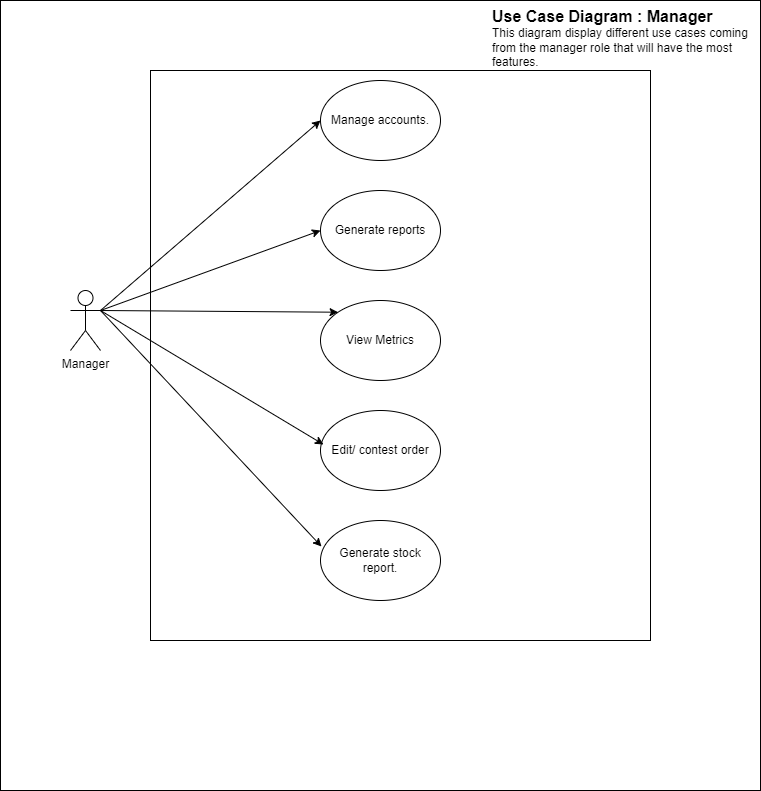

The diagram above was exported from draw.io. Its source (the exported page's mxGraphModel, read from the mxfile embedded in the PNG):
<mxGraphModel dx="1140" dy="753" grid="1" gridSize="10" guides="1" tooltips="1" connect="1" arrows="1" fold="1" page="1" pageScale="1" pageWidth="850" pageHeight="1100" math="0" shadow="0">
  <root>
    <mxCell id="0" />
    <mxCell id="1" parent="0" />
    <mxCell id="Geyl7_EebqRq-9yOI0mB-1" value="" style="rounded=0;whiteSpace=wrap;html=1;" vertex="1" parent="1">
      <mxGeometry x="40" y="90" width="760" height="790" as="geometry" />
    </mxCell>
    <mxCell id="Geyl7_EebqRq-9yOI0mB-2" value="Manager" style="shape=umlActor;verticalLabelPosition=bottom;verticalAlign=top;html=1;outlineConnect=0;" vertex="1" parent="1">
      <mxGeometry x="110" y="380" width="30" height="60" as="geometry" />
    </mxCell>
    <mxCell id="Geyl7_EebqRq-9yOI0mB-8" value="" style="rounded=0;whiteSpace=wrap;html=1;" vertex="1" parent="1">
      <mxGeometry x="190" y="160" width="500" height="570" as="geometry" />
    </mxCell>
    <mxCell id="Geyl7_EebqRq-9yOI0mB-3" value="Manage accounts." style="ellipse;whiteSpace=wrap;html=1;" vertex="1" parent="1">
      <mxGeometry x="360" y="170" width="120" height="80" as="geometry" />
    </mxCell>
    <mxCell id="Geyl7_EebqRq-9yOI0mB-4" value="Generate reports" style="ellipse;whiteSpace=wrap;html=1;" vertex="1" parent="1">
      <mxGeometry x="360" y="280" width="120" height="80" as="geometry" />
    </mxCell>
    <mxCell id="Geyl7_EebqRq-9yOI0mB-5" value="View Metrics" style="ellipse;whiteSpace=wrap;html=1;" vertex="1" parent="1">
      <mxGeometry x="360" y="390" width="120" height="80" as="geometry" />
    </mxCell>
    <mxCell id="Geyl7_EebqRq-9yOI0mB-6" value="Edit/ contest order" style="ellipse;whiteSpace=wrap;html=1;" vertex="1" parent="1">
      <mxGeometry x="360" y="500" width="120" height="80" as="geometry" />
    </mxCell>
    <mxCell id="Geyl7_EebqRq-9yOI0mB-7" value="Generate stock report." style="ellipse;whiteSpace=wrap;html=1;" vertex="1" parent="1">
      <mxGeometry x="360" y="610" width="120" height="80" as="geometry" />
    </mxCell>
    <mxCell id="Geyl7_EebqRq-9yOI0mB-9" value="" style="endArrow=classic;html=1;rounded=0;entryX=0;entryY=0.5;entryDx=0;entryDy=0;exitX=1;exitY=0.3333333333333333;exitDx=0;exitDy=0;exitPerimeter=0;" edge="1" parent="1" source="Geyl7_EebqRq-9yOI0mB-2" target="Geyl7_EebqRq-9yOI0mB-3">
      <mxGeometry width="50" height="50" relative="1" as="geometry">
        <mxPoint x="170" y="360" as="sourcePoint" />
        <mxPoint x="220" y="310" as="targetPoint" />
      </mxGeometry>
    </mxCell>
    <mxCell id="Geyl7_EebqRq-9yOI0mB-10" value="" style="endArrow=classic;html=1;rounded=0;entryX=0;entryY=0.5;entryDx=0;entryDy=0;" edge="1" parent="1" target="Geyl7_EebqRq-9yOI0mB-4">
      <mxGeometry width="50" height="50" relative="1" as="geometry">
        <mxPoint x="140" y="400" as="sourcePoint" />
        <mxPoint x="370" y="260" as="targetPoint" />
      </mxGeometry>
    </mxCell>
    <mxCell id="Geyl7_EebqRq-9yOI0mB-11" value="" style="endArrow=classic;html=1;rounded=0;entryX=0;entryY=0;entryDx=0;entryDy=0;" edge="1" parent="1" target="Geyl7_EebqRq-9yOI0mB-5">
      <mxGeometry width="50" height="50" relative="1" as="geometry">
        <mxPoint x="140" y="400" as="sourcePoint" />
        <mxPoint x="370" y="330" as="targetPoint" />
      </mxGeometry>
    </mxCell>
    <mxCell id="Geyl7_EebqRq-9yOI0mB-15" value="" style="endArrow=classic;html=1;rounded=0;entryX=0.025;entryY=0.425;entryDx=0;entryDy=0;entryPerimeter=0;" edge="1" parent="1" target="Geyl7_EebqRq-9yOI0mB-6">
      <mxGeometry width="50" height="50" relative="1" as="geometry">
        <mxPoint x="140" y="400" as="sourcePoint" />
        <mxPoint x="340" y="440" as="targetPoint" />
      </mxGeometry>
    </mxCell>
    <mxCell id="Geyl7_EebqRq-9yOI0mB-18" value="" style="endArrow=classic;html=1;rounded=0;entryX=0.008;entryY=0.325;entryDx=0;entryDy=0;entryPerimeter=0;" edge="1" parent="1" target="Geyl7_EebqRq-9yOI0mB-7">
      <mxGeometry width="50" height="50" relative="1" as="geometry">
        <mxPoint x="140" y="400" as="sourcePoint" />
        <mxPoint x="373" y="544" as="targetPoint" />
      </mxGeometry>
    </mxCell>
    <object placeholders="1" c4Name="Use Case Diagram : Manager" c4Type="ContainerDiagramTitle" c4Description="This diagram display different use cases coming from the manager role that will have the most features." label="&lt;font style=&quot;font-size: 16px&quot;&gt;&lt;b&gt;&lt;div style=&quot;text-align: left&quot;&gt;%c4Name%&lt;/div&gt;&lt;/b&gt;&lt;/font&gt;&lt;div style=&quot;text-align: left&quot;&gt;%c4Description%&lt;/div&gt;" id="Geyl7_EebqRq-9yOI0mB-19">
      <mxCell style="text;html=1;strokeColor=none;fillColor=none;align=left;verticalAlign=top;whiteSpace=wrap;rounded=0;metaEdit=1;allowArrows=0;resizable=1;rotatable=0;connectable=0;recursiveResize=0;expand=0;pointerEvents=0;points=[[0.25,0,0],[0.5,0,0],[0.75,0,0],[1,0.25,0],[1,0.5,0],[1,0.75,0],[0.75,1,0],[0.5,1,0],[0.25,1,0],[0,0.75,0],[0,0.5,0],[0,0.25,0]];" vertex="1" parent="1">
        <mxGeometry x="530" y="90" width="260" height="40" as="geometry" />
      </mxCell>
    </object>
  </root>
</mxGraphModel>